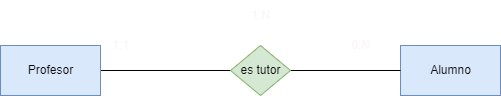

The diagram above was exported from draw.io. Its source (the exported page's mxGraphModel, read from the mxfile embedded in the PNG):
<mxGraphModel dx="360" dy="922" grid="1" gridSize="10" guides="1" tooltips="1" connect="1" arrows="1" fold="1" page="1" pageScale="1" pageWidth="850" pageHeight="1100" math="0" shadow="0">
  <root>
    <mxCell id="0" />
    <mxCell id="1" parent="0" />
    <mxCell id="5" style="edgeStyle=none;html=1;entryX=0;entryY=0.5;entryDx=0;entryDy=0;fontColor=#080808;endArrow=none;endFill=0;" edge="1" parent="1" source="2" target="4">
      <mxGeometry relative="1" as="geometry" />
    </mxCell>
    <mxCell id="2" value="&lt;font color=&quot;#080808&quot;&gt;Profesor&lt;/font&gt;" style="html=1;dashed=0;whitespace=wrap;fillColor=#dae8fc;strokeColor=#6c8ebf;" vertex="1" parent="1">
      <mxGeometry x="70" y="280" width="100" height="50" as="geometry" />
    </mxCell>
    <mxCell id="3" value="&lt;font color=&quot;#080808&quot;&gt;Alumno&lt;/font&gt;" style="html=1;dashed=0;whitespace=wrap;fillColor=#dae8fc;strokeColor=#6c8ebf;" vertex="1" parent="1">
      <mxGeometry x="470" y="280" width="100" height="50" as="geometry" />
    </mxCell>
    <mxCell id="6" style="edgeStyle=none;html=1;exitX=1;exitY=0.5;exitDx=0;exitDy=0;fontColor=#080808;endArrow=none;endFill=0;" edge="1" parent="1" source="4" target="3">
      <mxGeometry relative="1" as="geometry" />
    </mxCell>
    <mxCell id="4" value="&lt;font color=&quot;#0d0c0c&quot;&gt;es tutor&lt;/font&gt;" style="shape=rhombus;html=1;dashed=0;whitespace=wrap;perimeter=rhombusPerimeter;fillColor=#d5e8d4;strokeColor=#82b366;" vertex="1" parent="1">
      <mxGeometry x="300" y="280" width="60" height="50" as="geometry" />
    </mxCell>
    <mxCell id="8" value="&lt;font color=&quot;#fcf7f7&quot;&gt;0:N&lt;/font&gt;" style="text;html=1;align=center;verticalAlign=middle;resizable=0;points=[];autosize=1;strokeColor=none;fillColor=none;fontColor=#0d0c0c;" vertex="1" parent="1">
      <mxGeometry x="410" y="265" width="40" height="30" as="geometry" />
    </mxCell>
    <mxCell id="10" value="1:1" style="text;html=1;align=center;verticalAlign=middle;resizable=0;points=[];autosize=1;strokeColor=none;fillColor=none;fontColor=#fcf7f7;" vertex="1" parent="1">
      <mxGeometry x="170" y="265" width="40" height="30" as="geometry" />
    </mxCell>
    <mxCell id="11" value="1:N" style="text;html=1;align=center;verticalAlign=middle;resizable=0;points=[];autosize=1;strokeColor=none;fillColor=none;fontColor=#fcf7f7;" vertex="1" parent="1">
      <mxGeometry x="310" y="235" width="40" height="30" as="geometry" />
    </mxCell>
  </root>
</mxGraphModel>